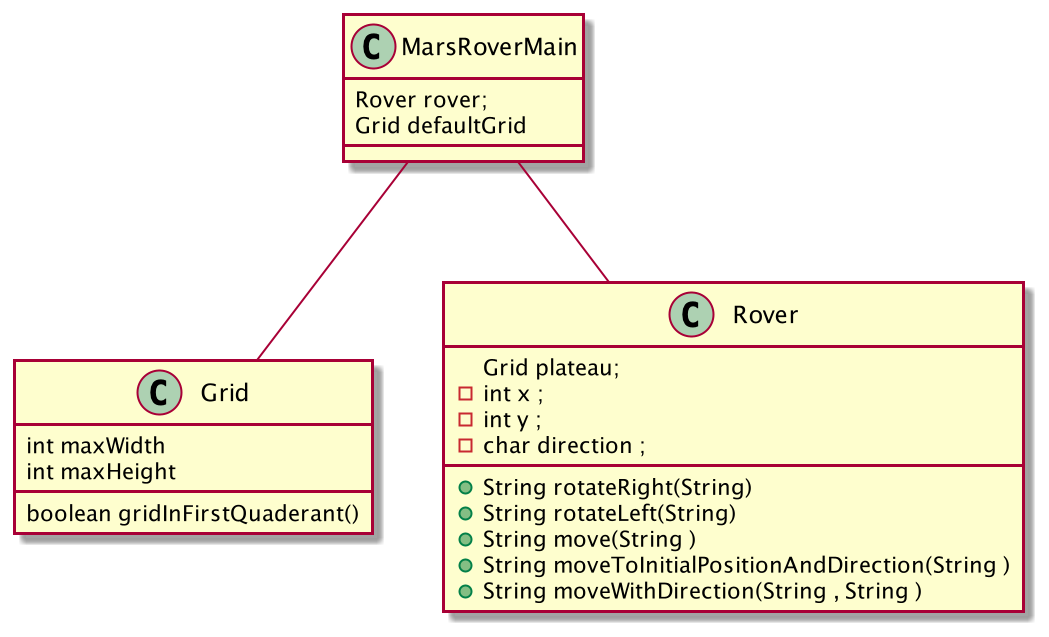

The diagram above was rendered by PlantUML. Its source (embedded in the PNG):
@startuml
'https://plantuml.com/class-diagram
class Grid{
 int maxWidth
 int maxHeight
 boolean gridInFirstQuaderant()

}
class Rover{
    Grid plateau;
    - int x ;
    - int y ;
    - char direction ;
    + String rotateRight(String)
    + String rotateLeft(String)
    + String move(String )
    + String moveToInitialPositionAndDirection(String )
    + String moveWithDirection(String , String )
}
class MarsRoverMain{
        Rover rover;
        Grid defaultGrid
}
 MarsRoverMain --  Rover
 MarsRoverMain -- Grid
@enduml